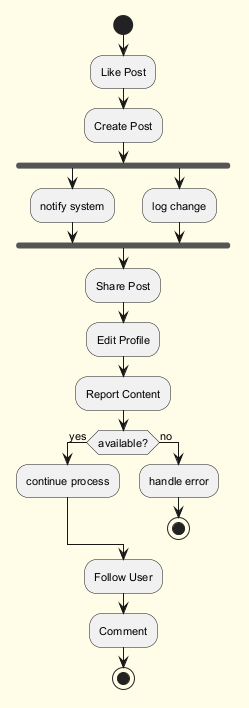

The diagram above was rendered by PlantUML. Its source (embedded in the PNG):
@startuml
skinparam backgroundColor #FFFDE7
skinparam classBackgroundColor #FFF9C4
skinparam classBorderColor #F57F17
skinparam defaultFontSize 11
start
:Like Post;
:Create Post;
fork
:notify system;
fork again
:log change;
end fork
:Share Post;
:Edit Profile;
:Report Content;
if (available?) then (yes)
:continue process;
else (no)
:handle error;
stop
endif
:Follow User;
:Comment;
stop
@enduml